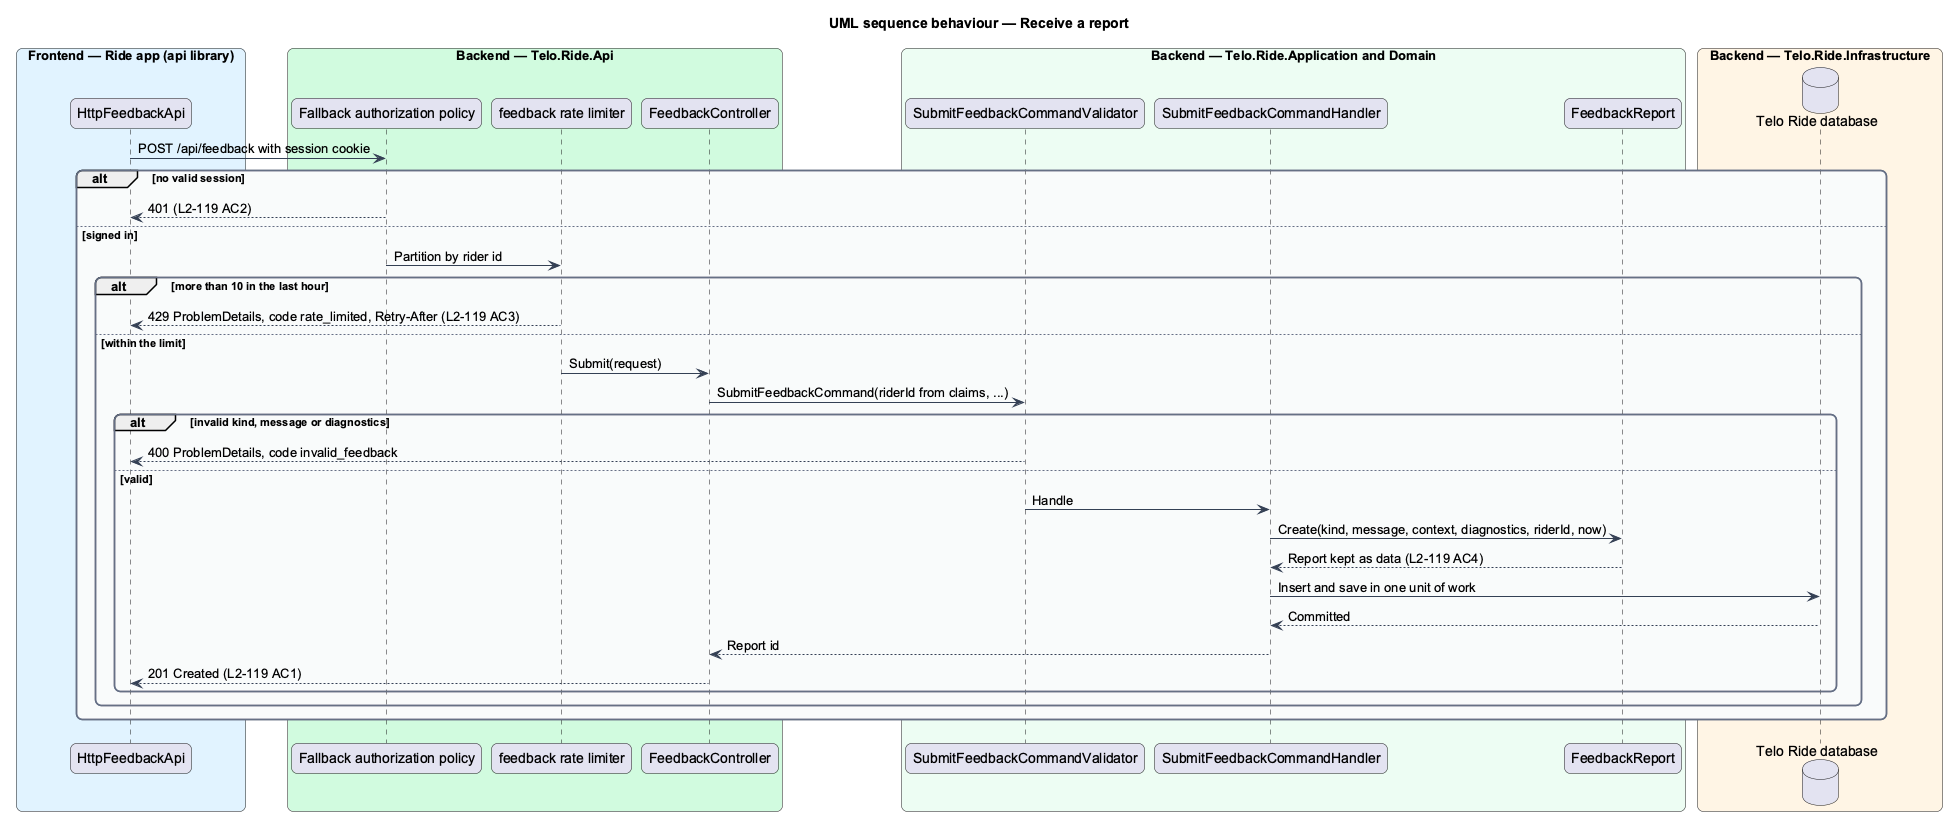

The diagram above was rendered by PlantUML. Its source (embedded in the PNG):
@startuml
title UML sequence behaviour — Receive a report
skinparam backgroundColor #FFFFFF
skinparam shadowing false
skinparam roundcorner 12
skinparam defaultFontName Arial
skinparam ArrowColor #344054
skinparam rectangle {
  BorderColor #344054
  FontColor #101828
}
skinparam package {
  BorderColor #667085
  FontColor #101828
  BackgroundColor #F9FAFB
}
box "Frontend — Ride app (api library)" #E0F2FE
  participant "HttpFeedbackApi" as client
end box
box "Backend — Telo.Ride.Api" #D1FADF
  participant "Fallback authorization policy" as auth
  participant "feedback rate limiter" as limiter
  participant "FeedbackController" as controller
end box
box "Backend — Telo.Ride.Application and Domain" #ECFDF3
  participant "SubmitFeedbackCommandValidator" as validator
  participant "SubmitFeedbackCommandHandler" as handler
  participant "FeedbackReport" as entity
end box
box "Backend — Telo.Ride.Infrastructure" #FFF4E5
  database "Telo Ride database" as db
end box
client -> auth : POST /api/feedback with session cookie
alt no valid session
  auth --> client : 401 (L2-119 AC2)
else signed in
  auth -> limiter : Partition by rider id
  alt more than 10 in the last hour
    limiter --> client : 429 ProblemDetails, code rate_limited, Retry-After (L2-119 AC3)
  else within the limit
    limiter -> controller : Submit(request)
    controller -> validator : SubmitFeedbackCommand(riderId from claims, ...)
    alt invalid kind, message or diagnostics
      validator --> client : 400 ProblemDetails, code invalid_feedback
    else valid
      validator -> handler : Handle
      handler -> entity : Create(kind, message, context, diagnostics, riderId, now)
      entity --> handler : Report kept as data (L2-119 AC4)
      handler -> db : Insert and save in one unit of work
      db --> handler : Committed
      handler --> controller : Report id
      controller --> client : 201 Created (L2-119 AC1)
    end
  end
end
@enduml